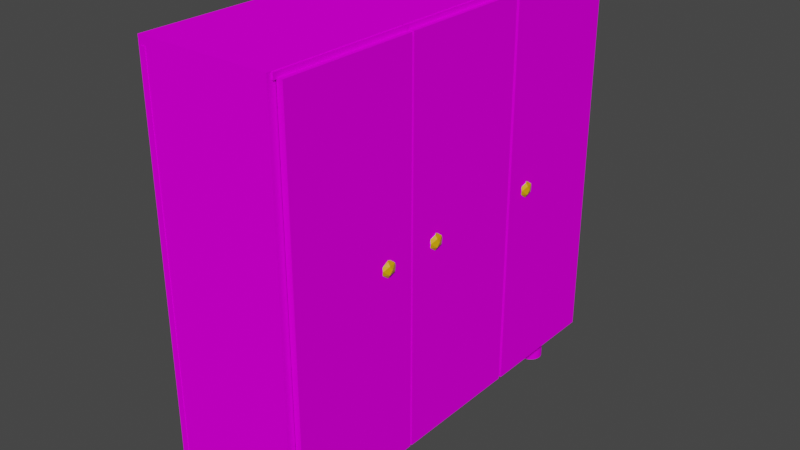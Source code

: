 # Source: locker.blend  (saved by Blender 3.1.7; exported with 4.5.12 LTS)
import bpy
from mathutils import Matrix  # noqa: F401  (used for matrix-valued properties, if any)

bpy.ops.wm.read_factory_settings(use_empty=True)
scene = bpy.context.scene
scene.name = 'Scene'

# ---- collections
col_collection = bpy.data.collections.new('Collection'); scene.collection.children.link(col_collection)

# ---- images (referenced by path relative to the original .blend; pixels are not part of the script)
import os
ASSET_DIR = os.environ.get("B2B_ASSET_DIR", "")  # directory of the original .blend (textures are referenced by path, not embedded)
HERE = os.path.dirname(os.path.abspath(__file__))  # packed textures are extracted next to this script under _unpacked/

def load_image(name, relpath, width, height, colorspace="sRGB"):
    """Load a texture the original file referenced (path relative to the .blend, or extracted next to this script)."""
    p = next((c for c in (os.path.join(HERE, relpath), os.path.join(ASSET_DIR, relpath)) if relpath and os.path.exists(c)), "")
    if p:
        img = bpy.data.images.load(p, check_existing=True)
        img.name = name
    else:  # same state as the original file: an image datablock whose file is absent (Cycles renders it pink)
        img = bpy.data.images.new(name, width, height)
        img.source = "FILE"
        img.filepath = "//" + (relpath or name)
    img.colorspace_settings.name = colorspace
    return img
img_wood1_jpg = load_image('Wood1.jpg', 'Wood1.jpg', 1024, 1024, 'sRGB')
img_wood1_jpg_001 = load_image('Wood1.jpg.001', 'Wood1.jpg', 1024, 1024, 'sRGB')
img_wood1_jpg_002 = load_image('Wood1.jpg.002', 'Wood1.jpg', 1024, 1024, 'sRGB')
img_wood1_jpg_003 = load_image('Wood1.jpg.003', 'Wood1.jpg', 1024, 1024, 'sRGB')

# ---- materials (node trees are filled in below, after node groups)
mat_material = bpy.data.materials.new('Material')
mat_material.alpha_threshold = 0.0
mat_material.use_transparent_shadow = False
mat_material.line_color = (0.0, 0.0, 0.0, 1.0)
mat_material_002 = bpy.data.materials.new('Material.002')
mat_material_002.alpha_threshold = 0.0
mat_material_002.use_transparent_shadow = False
mat_material_002.line_color = (0.0, 0.0, 0.0, 1.0)
mat_material_003 = bpy.data.materials.new('Material.003')
mat_material_003.alpha_threshold = 0.0
mat_material_003.use_transparent_shadow = False
mat_material_003.line_color = (0.0, 0.0, 0.0, 1.0)
mat_material_004 = bpy.data.materials.new('Material.004')
mat_material_004.alpha_threshold = 0.0
mat_material_004.use_transparent_shadow = False
mat_material_004.line_color = (0.0, 0.0, 0.0, 1.0)
mat_material_001 = bpy.data.materials.new('Material.001')
mat_material_001.use_transparent_shadow = False

# ---- material node trees
mat_material.use_nodes = True; mat_material.node_tree.nodes.clear()
_N = mat_material.node_tree.nodes; _L = mat_material.node_tree.links
n0 = _N.new('ShaderNodeOutputMaterial'); n0.name = 'Material Output'; n0.location = (300, 300)
n1 = _N.new('ShaderNodeBsdfPrincipled'); n1.name = 'Principled BSDF'; n1.location = (10, 300)
n1.distribution = 'GGX'
n1.subsurface_method = 'RANDOM_WALK_SKIN'
n1.inputs[2].default_value = 1.0
n1.inputs[3].default_value = 1.45
n1.inputs[13].default_value = 0.0
n1.inputs[27].default_value = (0.0, 0.0, 0.0, 1.0)
n1.inputs[28].default_value = 1.0
n2 = _N.new('ShaderNodeTexImage'); n2.name = 'Image Texture'; n2.location = (-280, 280)
n2.image = img_wood1_jpg
_L.new(n1.outputs[0], n0.inputs[0])
_L.new(n2.outputs[0], n1.inputs[0])
n0.is_active_output = True
mat_material_002.use_nodes = True; mat_material_002.node_tree.nodes.clear()
_N = mat_material_002.node_tree.nodes; _L = mat_material_002.node_tree.links
n0 = _N.new('ShaderNodeOutputMaterial'); n0.name = 'Material Output'; n0.location = (300, 300)
n1 = _N.new('ShaderNodeBsdfPrincipled'); n1.name = 'Principled BSDF'; n1.location = (10, 300)
n1.distribution = 'GGX'
n1.subsurface_method = 'RANDOM_WALK_SKIN'
n1.inputs[2].default_value = 1.0
n1.inputs[3].default_value = 1.45
n1.inputs[13].default_value = 0.0
n1.inputs[27].default_value = (0.0, 0.0, 0.0, 1.0)
n1.inputs[28].default_value = 1.0
n2 = _N.new('ShaderNodeTexImage'); n2.name = 'Image Texture'; n2.location = (-280, 280)
n2.image = img_wood1_jpg_001
_L.new(n1.outputs[0], n0.inputs[0])
_L.new(n2.outputs[0], n1.inputs[0])
n0.is_active_output = True
mat_material_003.use_nodes = True; mat_material_003.node_tree.nodes.clear()
_N = mat_material_003.node_tree.nodes; _L = mat_material_003.node_tree.links
n0 = _N.new('ShaderNodeOutputMaterial'); n0.name = 'Material Output'; n0.location = (300, 300)
n1 = _N.new('ShaderNodeBsdfPrincipled'); n1.name = 'Principled BSDF'; n1.location = (10, 300)
n1.distribution = 'GGX'
n1.subsurface_method = 'RANDOM_WALK_SKIN'
n1.inputs[2].default_value = 1.0
n1.inputs[3].default_value = 1.45
n1.inputs[13].default_value = 0.0
n1.inputs[27].default_value = (0.0, 0.0, 0.0, 1.0)
n1.inputs[28].default_value = 1.0
n2 = _N.new('ShaderNodeTexImage'); n2.name = 'Image Texture'; n2.location = (-280, 280)
n2.image = img_wood1_jpg_002
_L.new(n1.outputs[0], n0.inputs[0])
_L.new(n2.outputs[0], n1.inputs[0])
n0.is_active_output = True
mat_material_004.use_nodes = True; mat_material_004.node_tree.nodes.clear()
_N = mat_material_004.node_tree.nodes; _L = mat_material_004.node_tree.links
n0 = _N.new('ShaderNodeOutputMaterial'); n0.name = 'Material Output'; n0.location = (300, 300)
n1 = _N.new('ShaderNodeBsdfPrincipled'); n1.name = 'Principled BSDF'; n1.location = (10, 300)
n1.distribution = 'GGX'
n1.subsurface_method = 'RANDOM_WALK_SKIN'
n1.inputs[2].default_value = 1.0
n1.inputs[3].default_value = 1.45
n1.inputs[13].default_value = 0.0
n1.inputs[27].default_value = (0.0, 0.0, 0.0, 1.0)
n1.inputs[28].default_value = 1.0
n2 = _N.new('ShaderNodeTexImage'); n2.name = 'Image Texture'; n2.location = (-280, 280)
n2.image = img_wood1_jpg_003
_L.new(n1.outputs[0], n0.inputs[0])
_L.new(n2.outputs[0], n1.inputs[0])
n0.is_active_output = True
mat_material_001.use_nodes = True; mat_material_001.node_tree.nodes.clear()
_N = mat_material_001.node_tree.nodes; _L = mat_material_001.node_tree.links
n0 = _N.new('ShaderNodeBsdfPrincipled'); n0.name = 'Principled BSDF'; n0.location = (10, 300)
n0.distribution = 'GGX'
n0.subsurface_method = 'RANDOM_WALK_SKIN'
n0.inputs[0].default_value = (0.8, 0.4341, 0.0007019, 1.0)
n0.inputs[3].default_value = 1.45
n0.inputs[27].default_value = (0.0, 0.0, 0.0, 1.0)
n0.inputs[28].default_value = 1.0
n1 = _N.new('ShaderNodeOutputMaterial'); n1.name = 'Material Output'; n1.location = (300, 300)
_L.new(n0.outputs[0], n1.inputs[0])
n1.is_active_output = True

# ---- world
world_world = bpy.data.worlds.new('World'); scene.world = world_world
world_world.use_nodes = True; world_world.node_tree.nodes.clear()
_N = world_world.node_tree.nodes; _L = world_world.node_tree.links
n0 = _N.new('ShaderNodeOutputWorld'); n0.name = 'World Output'; n0.location = (300, 300)
n1 = _N.new('ShaderNodeBackground'); n1.name = 'Background'; n1.location = (10, 300)
n1.inputs[0].default_value = (0.05088, 0.05088, 0.05088, 1.0)
_L.new(n1.outputs[0], n0.inputs[0])
n0.is_active_output = True
world_world.color = (0.05088, 0.05088, 0.05088)
world_world.use_sun_shadow = False
world_world.sun_shadow_jitter_overblur = 0.0

# ---- meshes
me_cube_004 = bpy.data.meshes.new('Cube.004')
me_cube_004.from_pydata([(-1.0, -1.0, -1.0), (-1.0, -1.0, 1.0), (-1.0, 1.0, -1.0), (-1.0, 1.0, 1.0), (1.0, -1.0, -1.0), (1.0, -1.0, 1.0), (1.0, 1.0, -1.0), (1.0, 1.0, 1.0), (1.473, 0.953, 75.07), (1.473, 0.953, -15.11), (1.473, -5.106, 75.07), (1.473, -5.106, -15.11), (-1.473, 1.028, 76.17), (-1.473, 1.028, -16.21), (-1.473, -5.23, 76.17), (-1.473, -5.23, -16.21), (-1.473, -1.058, -16.21), (-1.473, -3.144, -16.21), (1.473, -1.145, 75.16), (1.473, -3.169, 75.07), (-1.473, -3.144, 76.17), (-1.473, -1.058, 76.17), (1.473, -3.169, -15.11), (1.473, -1.145, -15.2), (1.473, -5.23, 76.17), (1.473, -5.23, -16.21), (1.473, -3.094, 75.16), (1.473, -3.094, -15.2), (-1.15, -5.106, 75.07), (-1.15, -5.106, -15.11), (-1.15, -3.169, 75.07), (-1.15, -3.169, -15.11), (1.473, -0.9832, 75.07), (1.473, -3.144, 76.17), (1.473, -3.144, -16.21), (1.473, -0.9832, -15.11), (-1.373, -1.145, 75.16), (-1.373, -3.094, 75.16), (-1.373, -3.094, -15.2), (-1.373, -1.145, -15.2), (1.473, 1.028, 76.17), (1.473, 1.028, -16.21), (1.473, -1.058, -16.21), (1.473, -1.058, 76.17), (-1.391, 0.953, 75.07), (-1.391, 0.953, -15.11), (-1.391, -0.9832, -15.11), (-1.391, -0.9832, 75.07), (-1.326, -5.165, 74.73), (-1.326, -5.165, 76.01), (-1.326, 0.9655, 74.73), (-1.326, 0.9655, 76.01), (1.508, -5.165, 74.73), (1.508, -5.165, 76.01), (1.508, 0.9655, 74.73), (1.508, 0.9655, 76.01), (-1.463, -5.185, -15.86), (-1.463, -5.185, -14.44), (-1.463, 0.9825, -15.86), (-1.463, 0.9825, -14.44), (1.494, -5.185, -15.86), (1.494, -5.185, -14.44), (1.494, 0.9825, -15.86), (1.494, 0.9825, -14.44), (-1.0, -1.0, 37.52), (-1.0, -1.0, 39.52), (-1.0, 1.0, 37.52), (-1.0, 1.0, 39.52), (1.0, -1.0, 37.52), (1.0, -1.0, 39.52), (1.0, 1.0, 37.52), (1.0, 1.0, 39.52), (-1.0, -1.0, 56.62), (-1.0, -1.0, 58.62), (-1.0, 1.0, 56.62), (-1.0, 1.0, 58.62), (1.0, -1.0, 56.62), (1.0, -1.0, 58.62), (1.0, 1.0, 56.62), (1.0, 1.0, 58.62), (-1.0, -1.0, 18.1), (-1.0, -1.0, 20.1), (-1.0, 1.0, 18.1), (-1.0, 1.0, 20.1), (1.0, -1.0, 18.1), (1.0, -1.0, 20.1), (1.0, 1.0, 18.1), (1.0, 1.0, 20.1), (0.8876, -4.524, -24.21), (0.8876, -4.524, -15.4), (0.9415, -4.528, -24.21), (0.9415, -4.528, -15.4), (0.9934, -4.538, -24.21), (0.9934, -4.538, -15.4), (1.041, -4.555, -24.21), (1.041, -4.555, -15.4), (1.083, -4.579, -24.21), (1.083, -4.579, -15.4), (1.117, -4.607, -24.21), (1.117, -4.607, -15.4), (1.143, -4.639, -24.21), (1.143, -4.639, -15.4), (1.159, -4.674, -24.21), (1.159, -4.674, -15.4), (1.164, -4.71, -24.21), (1.164, -4.71, -15.4), (1.159, -4.746, -24.21), (1.159, -4.746, -15.4), (1.143, -4.781, -24.21), (1.143, -4.781, -15.4), (1.117, -4.813, -24.21), (1.117, -4.813, -15.4), (1.083, -4.842, -24.21), (1.083, -4.842, -15.4), (1.041, -4.865, -24.21), (1.041, -4.865, -15.4), (0.9934, -4.882, -24.21), (0.9934, -4.882, -15.4), (0.9415, -4.893, -24.21), (0.9415, -4.893, -15.4), (0.8876, -4.896, -24.21), (0.8876, -4.896, -15.4), (0.8337, -4.893, -24.21), (0.8337, -4.893, -15.4), (0.7818, -4.882, -24.21), (0.7818, -4.882, -15.4), (0.734, -4.865, -24.21), (0.734, -4.865, -15.4), (0.6921, -4.842, -24.21), (0.6921, -4.842, -15.4), (0.6578, -4.813, -24.21), (0.6578, -4.813, -15.4), (0.6322, -4.781, -24.21), (0.6322, -4.781, -15.4), (0.6165, -4.746, -24.21), (0.6165, -4.746, -15.4), (0.6112, -4.71, -24.21), (0.6112, -4.71, -15.4), (0.6165, -4.674, -24.21), (0.6165, -4.674, -15.4), (0.6322, -4.639, -24.21), (0.6322, -4.639, -15.4), (0.6578, -4.607, -24.21), (0.6578, -4.607, -15.4), (0.6921, -4.579, -24.21), (0.6921, -4.579, -15.4), (0.734, -4.555, -24.21), (0.734, -4.555, -15.4), (0.7818, -4.538, -24.21), (0.7818, -4.538, -15.4), (0.8337, -4.528, -24.21), (0.8337, -4.528, -15.4), (0.8876, 0.7401, -24.21), (0.8876, 0.7401, -15.4), (0.9415, 0.7365, -24.21), (0.9415, 0.7365, -15.4), (0.9934, 0.7259, -24.21), (0.9934, 0.7259, -15.4), (1.041, 0.7087, -24.21), (1.041, 0.7087, -15.4), (1.083, 0.6856, -24.21), (1.083, 0.6856, -15.4), (1.117, 0.6574, -24.21), (1.117, 0.6574, -15.4), (1.143, 0.6253, -24.21), (1.143, 0.6253, -15.4), (1.159, 0.5904, -24.21), (1.159, 0.5904, -15.4), (1.164, 0.5541, -24.21), (1.164, 0.5541, -15.4), (1.159, 0.5178, -24.21), (1.159, 0.5178, -15.4), (1.143, 0.4829, -24.21), (1.143, 0.4829, -15.4), (1.117, 0.4508, -24.21), (1.117, 0.4508, -15.4), (1.083, 0.4226, -24.21), (1.083, 0.4226, -15.4), (1.041, 0.3995, -24.21), (1.041, 0.3995, -15.4), (0.9934, 0.3823, -24.21), (0.9934, 0.3823, -15.4), (0.9415, 0.3717, -24.21), (0.9415, 0.3717, -15.4), (0.8876, 0.3681, -24.21), (0.8876, 0.3681, -15.4), (0.8337, 0.3717, -24.21), (0.8337, 0.3717, -15.4), (0.7818, 0.3823, -24.21), (0.7818, 0.3823, -15.4), (0.734, 0.3995, -24.21), (0.734, 0.3995, -15.4), (0.6921, 0.4226, -24.21), (0.6921, 0.4226, -15.4), (0.6578, 0.4508, -24.21), (0.6578, 0.4508, -15.4), (0.6322, 0.4829, -24.21), (0.6322, 0.4829, -15.4), (0.6165, 0.5178, -24.21), (0.6165, 0.5178, -15.4), (0.6112, 0.5541, -24.21), (0.6112, 0.5541, -15.4), (0.6165, 0.5904, -24.21), (0.6165, 0.5904, -15.4), (0.6322, 0.6253, -24.21), (0.6322, 0.6253, -15.4), (0.6578, 0.6574, -24.21), (0.6578, 0.6574, -15.4), (0.6921, 0.6856, -24.21), (0.6921, 0.6856, -15.4), (0.734, 0.7087, -24.21), (0.734, 0.7087, -15.4), (0.7818, 0.7259, -24.21), (0.7818, 0.7259, -15.4), (0.8337, 0.7365, -24.21), (0.8337, 0.7365, -15.4), (-0.7787, 0.7401, -24.21), (-0.7787, 0.7401, -15.4), (-0.7248, 0.7365, -24.21), (-0.7248, 0.7365, -15.4), (-0.6729, 0.7259, -24.21), (-0.6729, 0.7259, -15.4), (-0.6252, 0.7087, -24.21), (-0.6252, 0.7087, -15.4), (-0.5833, 0.6856, -24.21), (-0.5833, 0.6856, -15.4), (-0.5489, 0.6574, -24.21), (-0.5489, 0.6574, -15.4), (-0.5234, 0.6253, -24.21), (-0.5234, 0.6253, -15.4), (-0.5076, 0.5904, -24.21), (-0.5076, 0.5904, -15.4), (-0.5023, 0.5541, -24.21), (-0.5023, 0.5541, -15.4), (-0.5076, 0.5178, -24.21), (-0.5076, 0.5178, -15.4), (-0.5234, 0.4829, -24.21), (-0.5234, 0.4829, -15.4), (-0.5489, 0.4508, -24.21), (-0.5489, 0.4508, -15.4), (-0.5833, 0.4226, -24.21), (-0.5833, 0.4226, -15.4), (-0.6252, 0.3995, -24.21), (-0.6252, 0.3995, -15.4), (-0.6729, 0.3823, -24.21), (-0.6729, 0.3823, -15.4), (-0.7248, 0.3717, -24.21), (-0.7248, 0.3717, -15.4), (-0.7787, 0.3681, -24.21), (-0.7787, 0.3681, -15.4), (-0.8326, 0.3717, -24.21), (-0.8326, 0.3717, -15.4), (-0.8845, 0.3823, -24.21), (-0.8845, 0.3823, -15.4), (-0.9323, 0.3995, -24.21), (-0.9323, 0.3995, -15.4), (-0.9742, 0.4226, -24.21), (-0.9742, 0.4226, -15.4), (-1.009, 0.4508, -24.21), (-1.009, 0.4508, -15.4), (-1.034, 0.4829, -24.21), (-1.034, 0.4829, -15.4), (-1.05, 0.5178, -24.21), (-1.05, 0.5178, -15.4), (-1.055, 0.5541, -24.21), (-1.055, 0.5541, -15.4), (-1.05, 0.5904, -24.21), (-1.05, 0.5904, -15.4), (-1.034, 0.6253, -24.21), (-1.034, 0.6253, -15.4), (-1.009, 0.6574, -24.21), (-1.009, 0.6574, -15.4), (-0.9742, 0.6856, -24.21), (-0.9742, 0.6856, -15.4), (-0.9323, 0.7087, -24.21), (-0.9323, 0.7087, -15.4), (-0.8845, 0.7259, -24.21), (-0.8845, 0.7259, -15.4), (-0.8326, 0.7365, -24.21), (-0.8326, 0.7365, -15.4), (-0.7787, -4.524, -24.21), (-0.7787, -4.524, -15.4), (-0.7248, -4.528, -24.21), (-0.7248, -4.528, -15.4), (-0.6729, -4.538, -24.21), (-0.6729, -4.538, -15.4), (-0.6252, -4.555, -24.21), (-0.6252, -4.555, -15.4), (-0.5833, -4.579, -24.21), (-0.5833, -4.579, -15.4), (-0.5489, -4.607, -24.21), (-0.5489, -4.607, -15.4), (-0.5234, -4.639, -24.21), (-0.5234, -4.639, -15.4), (-0.5076, -4.674, -24.21), (-0.5076, -4.674, -15.4), (-0.5023, -4.71, -24.21), (-0.5023, -4.71, -15.4), (-0.5076, -4.746, -24.21), (-0.5076, -4.746, -15.4), (-0.5234, -4.781, -24.21), (-0.5234, -4.781, -15.4), (-0.5489, -4.813, -24.21), (-0.5489, -4.813, -15.4), (-0.5833, -4.842, -24.21), (-0.5833, -4.842, -15.4), (-0.6252, -4.865, -24.21), (-0.6252, -4.865, -15.4), (-0.6729, -4.882, -24.21), (-0.6729, -4.882, -15.4), (-0.7248, -4.893, -24.21), (-0.7248, -4.893, -15.4), (-0.7787, -4.896, -24.21), (-0.7787, -4.896, -15.4), (-0.8326, -4.893, -24.21), (-0.8326, -4.893, -15.4), (-0.8845, -4.882, -24.21), (-0.8845, -4.882, -15.4), (-0.9323, -4.865, -24.21), (-0.9323, -4.865, -15.4), (-0.9742, -4.842, -24.21), (-0.9742, -4.842, -15.4), (-1.009, -4.813, -24.21), (-1.009, -4.813, -15.4), (-1.034, -4.781, -24.21), (-1.034, -4.781, -15.4), (-1.05, -4.746, -24.21), (-1.05, -4.746, -15.4), (-1.055, -4.71, -24.21), (-1.055, -4.71, -15.4), (-1.05, -4.674, -24.21), (-1.05, -4.674, -15.4), (-1.034, -4.639, -24.21), (-1.034, -4.639, -15.4), (-1.009, -4.607, -24.21), (-1.009, -4.607, -15.4), (-0.9742, -4.579, -24.21), (-0.9742, -4.579, -15.4), (-0.9323, -4.555, -24.21), (-0.9323, -4.555, -15.4), (-0.8845, -4.538, -24.21), (-0.8845, -4.538, -15.4), (-0.8326, -4.528, -24.21), (-0.8326, -4.528, -15.4), (-1.417, -5.237, -14.27), (-1.417, -5.237, 74.23), (-1.417, 1.038, -14.27), (-1.417, 1.038, 74.23), (-1.313, -5.237, -14.27), (-1.313, -5.237, 74.23), (-1.313, 1.038, -14.27), (-1.313, 1.038, 74.23)], [(30, 28), (29, 31), (36, 37), (38, 39)], [(0, 1, 3, 2), (2, 3, 7, 6), (6, 7, 5, 4), (4, 5, 1, 0), (2, 6, 4, 0), (7, 3, 1, 5), (33, 20, 14, 24), (25, 24, 14, 15), (16, 21, 12, 13), (17, 34, 25, 15), (13, 12, 40, 41), (32, 35, 46, 47), (23, 18, 36, 39), (13, 41, 42, 16), (16, 42, 34, 17), (15, 14, 20, 17), (17, 20, 21, 16), (40, 12, 21, 43), (43, 21, 20, 33), (11, 10, 24, 25), (10, 19, 33, 24), (22, 11, 25, 34), (10, 11, 29, 28), (55, 51, 49, 53), (26, 18, 43, 33), (23, 27, 34, 42), (18, 23, 42, 43), (52, 53, 49, 48), (54, 55, 53, 52), (50, 51, 55, 54), (50, 54, 52, 48), (48, 49, 51, 50), (8, 9, 41, 40), (9, 35, 42, 41), (32, 8, 40, 43), (35, 32, 43, 42), (45, 44, 47, 46), (35, 9, 45, 46), (8, 32, 47, 44), (9, 8, 44, 45), (56, 57, 59, 58), (58, 59, 63, 62), (62, 63, 61, 60), (60, 61, 57, 56), (58, 62, 60, 56), (63, 59, 57, 61), (64, 65, 67, 66), (66, 67, 71, 70), (70, 71, 69, 68), (68, 69, 65, 64), (66, 70, 68, 64), (71, 67, 65, 69), (72, 73, 75, 74), (74, 75, 79, 78), (78, 79, 77, 76), (76, 77, 73, 72), (74, 78, 76, 72), (79, 75, 73, 77), (80, 81, 83, 82), (82, 83, 87, 86), (86, 87, 85, 84), (84, 85, 81, 80), (82, 86, 84, 80), (87, 83, 81, 85), (88, 89, 91, 90), (90, 91, 93, 92), (92, 93, 95, 94), (94, 95, 97, 96), (96, 97, 99, 98), (98, 99, 101, 100), (100, 101, 103, 102), (102, 103, 105, 104), (104, 105, 107, 106), (106, 107, 109, 108), (108, 109, 111, 110), (110, 111, 113, 112), (112, 113, 115, 114), (114, 115, 117, 116), (116, 117, 119, 118), (118, 119, 121, 120), (120, 121, 123, 122), (122, 123, 125, 124), (124, 125, 127, 126), (126, 127, 129, 128), (128, 129, 131, 130), (130, 131, 133, 132), (132, 133, 135, 134), (134, 135, 137, 136), (136, 137, 139, 138), (138, 139, 141, 140), (140, 141, 143, 142), (142, 143, 145, 144), (144, 145, 147, 146), (146, 147, 149, 148), (91, 89, 151, 149, 147, 145, 143, 141, 139, 137, 135, 133, 131, 129, 127, 125, 123, 121, 119, 117, 115, 113, 111, 109, 107, 105, 103, 101, 99, 97, 95, 93), (148, 149, 151, 150), (150, 151, 89, 88), (88, 90, 92, 94, 96, 98, 100, 102, 104, 106, 108, 110, 112, 114, 116, 118, 120, 122, 124, 126, 128, 130, 132, 134, 136, 138, 140, 142, 144, 146, 148, 150), (152, 153, 155, 154), (154, 155, 157, 156), (156, 157, 159, 158), (158, 159, 161, 160), (160, 161, 163, 162), (162, 163, 165, 164), (164, 165, 167, 166), (166, 167, 169, 168), (168, 169, 171, 170), (170, 171, 173, 172), (172, 173, 175, 174), (174, 175, 177, 176), (176, 177, 179, 178), (178, 179, 181, 180), (180, 181, 183, 182), (182, 183, 185, 184), (184, 185, 187, 186), (186, 187, 189, 188), (188, 189, 191, 190), (190, 191, 193, 192), (192, 193, 195, 194), (194, 195, 197, 196), (196, 197, 199, 198), (198, 199, 201, 200), (200, 201, 203, 202), (202, 203, 205, 204), (204, 205, 207, 206), (206, 207, 209, 208), (208, 209, 211, 210), (210, 211, 213, 212), (155, 153, 215, 213, 211, 209, 207, 205, 203, 201, 199, 197, 195, 193, 191, 189, 187, 185, 183, 181, 179, 177, 175, 173, 171, 169, 167, 165, 163, 161, 159, 157), (212, 213, 215, 214), (214, 215, 153, 152), (152, 154, 156, 158, 160, 162, 164, 166, 168, 170, 172, 174, 176, 178, 180, 182, 184, 186, 188, 190, 192, 194, 196, 198, 200, 202, 204, 206, 208, 210, 212, 214), (216, 217, 219, 218), (218, 219, 221, 220), (220, 221, 223, 222), (222, 223, 225, 224), (224, 225, 227, 226), (226, 227, 229, 228), (228, 229, 231, 230), (230, 231, 233, 232), (232, 233, 235, 234), (234, 235, 237, 236), (236, 237, 239, 238), (238, 239, 241, 240), (240, 241, 243, 242), (242, 243, 245, 244), (244, 245, 247, 246), (246, 247, 249, 248), (248, 249, 251, 250), (250, 251, 253, 252), (252, 253, 255, 254), (254, 255, 257, 256), (256, 257, 259, 258), (258, 259, 261, 260), (260, 261, 263, 262), (262, 263, 265, 264), (264, 265, 267, 266), (266, 267, 269, 268), (268, 269, 271, 270), (270, 271, 273, 272), (272, 273, 275, 274), (274, 275, 277, 276), (219, 217, 279, 277, 275, 273, 271, 269, 267, 265, 263, 261, 259, 257, 255, 253, 251, 249, 247, 245, 243, 241, 239, 237, 235, 233, 231, 229, 227, 225, 223, 221), (276, 277, 279, 278), (278, 279, 217, 216), (216, 218, 220, 222, 224, 226, 228, 230, 232, 234, 236, 238, 240, 242, 244, 246, 248, 250, 252, 254, 256, 258, 260, 262, 264, 266, 268, 270, 272, 274, 276, 278), (280, 281, 283, 282), (282, 283, 285, 284), (284, 285, 287, 286), (286, 287, 289, 288), (288, 289, 291, 290), (290, 291, 293, 292), (292, 293, 295, 294), (294, 295, 297, 296), (296, 297, 299, 298), (298, 299, 301, 300), (300, 301, 303, 302), (302, 303, 305, 304), (304, 305, 307, 306), (306, 307, 309, 308), (308, 309, 311, 310), (310, 311, 313, 312), (312, 313, 315, 314), (314, 315, 317, 316), (316, 317, 319, 318), (318, 319, 321, 320), (320, 321, 323, 322), (322, 323, 325, 324), (324, 325, 327, 326), (326, 327, 329, 328), (328, 329, 331, 330), (330, 331, 333, 332), (332, 333, 335, 334), (334, 335, 337, 336), (336, 337, 339, 338), (338, 339, 341, 340), (283, 281, 343, 341, 339, 337, 335, 333, 331, 329, 327, 325, 323, 321, 319, 317, 315, 313, 311, 309, 307, 305, 303, 301, 299, 297, 295, 293, 291, 289, 287, 285), (340, 341, 343, 342), (342, 343, 281, 280), (280, 282, 284, 286, 288, 290, 292, 294, 296, 298, 300, 302, 304, 306, 308, 310, 312, 314, 316, 318, 320, 322, 324, 326, 328, 330, 332, 334, 336, 338, 340, 342), (344, 345, 347, 346), (346, 347, 351, 350), (350, 351, 349, 348), (348, 349, 345, 344), (346, 350, 348, 344), (351, 347, 345, 349)])
me_cube_004.polygons.foreach_set('material_index', [0, 0, 0, 0, 0, 0, 0, 0, 0, 0, 0, 0, 0, 0, 0, 0, 0, 0, 0, 0, 0, 0, 0, 0, 0, 0, 0, 0, 0, 0, 0, 0, 0, 0, 0, 0, 0, 0, 0, 0, 0, 0, 0, 0, 0, 0, 0, 0, 0, 0, 0, 0, 0, 0, 0, 0, 0, 0, 0, 0, 0, 0, 0, 0, 0, 0, 0, 0, 0, 0, 0, 0, 0, 0, 0, 0, 0, 0, 0, 0, 0, 0, 0, 0, 0, 0, 0, 0, 0, 0, 0, 0, 0, 0, 0, 0, 0, 0, 1, 1, 1, 1, 1, 1, 1, 1, 1, 1, 1, 1, 1, 1, 1, 1, 1, 1, 1, 1, 1, 1, 1, 1, 1, 1, 1, 1, 1, 1, 1, 1, 1, 1, 2, 2, 2, 2, 2, 2, 2, 2, 2, 2, 2, 2, 2, 2, 2, 2, 2, 2, 2, 2, 2, 2, 2, 2, 2, 2, 2, 2, 2, 2, 2, 2, 2, 2, 3, 3, 3, 3, 3, 3, 3, 3, 3, 3, 3, 3, 3, 3, 3, 3, 3, 3, 3, 3, 3, 3, 3, 3, 3, 3, 3, 3, 3, 3, 3, 3, 3, 3, 0, 0, 0, 0, 0, 0])
_uv = me_cube_004.uv_layers.new(name='UVMap')
_uv.uv.foreach_set('vector', [0.375, 0.0, 0.625, 0.0, 0.625, 0.25, 0.375, 0.25, 0.375, 0.25, 0.625, 0.25, 0.625, 0.5, 0.375, 0.5, 0.375, 0.5, 0.625, 0.5, 0.625, 0.75, 0.375, 0.75, 0.375, 0.75, 0.625, 0.75, 0.625, 1.0, 0.375, 1.0, 0.125, 0.5, 0.375, 0.5, 0.375, 0.75, 0.125, 0.75, 0.625, 0.5, 0.875, 0.5, 0.875, 0.75, 0.625, 0.75, 0.04931, 0.6502, 0.9507, 0.6502, 0.9507, 0.9507, 0.04931, 0.9507, 0.0524, 0.9632, 0.0524, 0.06803, 0.9476, 0.06803, 0.9476, 0.9632, -0.006346, 0.6662, 0.9907, 0.6662, 0.9907, 0.9985, -0.006346, 0.9985, 0.05915, 0.6548, 0.9877, 0.6548, 0.9877, 0.9643, 0.05915, 0.9643, 0.07, 0.9544, 0.06125, 0.08562, 0.93, 0.07688, 0.9387, 0.9456, 0.622, 0.5803, 0.378, 0.5803, 0.378, 0.5803, 0.622, 0.5803, 0.05187, 0.7242, 0.0503, 0.2366, 0.9334, 0.2515, 0.9251, 0.739, 0.05915, 0.03571, 0.9877, 0.03571, 0.9877, 0.3452, 0.05915, 0.3452, 0.05915, 0.3452, 0.9877, 0.3452, 0.9877, 0.6548, 0.05915, 0.6548, -0.006346, 0.1688, 0.9907, 0.1688, 0.9907, 0.5012, -0.006346, 0.5012, -0.006346, 0.5012, 0.9907, 0.5012, 0.9907, 0.8335, -0.006346, 0.8335, 0.04931, 0.04931, 0.9507, 0.04931, 0.9507, 0.3498, 0.04931, 0.3498, 0.04931, 0.3498, 0.9507, 0.3498, 0.9507, 0.6502, 0.04931, 0.6502, 0.3789, 0.7461, 0.6211, 0.7461, 0.625, 0.75, 0.375, 0.75, 0.6211, 0.7461, 0.6211, 0.6706, 0.625, 0.6667, 0.625, 0.75, 0.3789, 0.6706, 0.3789, 0.7461, 0.375, 0.75, 0.375, 0.6667, 0.9415, 0.7697, 0.9392, 0.2586, 0.08801, 0.2452, 0.07992, 0.756, 0.375, 0.0, 0.625, 0.0, 0.625, 0.25, 0.375, 0.25, 0.6223, 0.6639, 0.6223, 0.5861, 0.625, 0.5833, 0.625, 0.6667, 0.3777, 0.5861, 0.3777, 0.6639, 0.375, 0.6667, 0.375, 0.5833, 0.6223, 0.5861, 0.3777, 0.5861, 0.375, 0.5833, 0.625, 0.5833, 0.375, 0.25, 0.625, 0.25, 0.625, 0.5, 0.375, 0.5, 0.375, 0.5, 0.625, 0.5, 0.625, 0.75, 0.375, 0.75, 0.375, 0.75, 0.625, 0.75, 0.625, 1.0, 0.375, 1.0, 0.125, 0.5, 0.375, 0.5, 0.375, 0.75, 0.125, 0.75, 0.625, 0.5, 0.875, 0.5, 0.875, 0.75, 0.625, 0.75, 0.622, 0.503, 0.378, 0.503, 0.375, 0.5, 0.625, 0.5, 0.378, 0.503, 0.378, 0.5803, 0.375, 0.5833, 0.375, 0.5, 0.622, 0.5803, 0.622, 0.503, 0.625, 0.5, 0.625, 0.5833, 0.378, 0.5803, 0.622, 0.5803, 0.625, 0.5833, 0.375, 0.5833, 0.04525, 0.3501, 0.9744, 0.3501, 0.9744, 0.6446, 0.04525, 0.6446, 0.378, 0.5803, 0.378, 0.503, 0.378, 0.503, 0.378, 0.5803, 0.622, 0.503, 0.622, 0.5803, 0.622, 0.5803, 0.622, 0.503, 0.04493, 0.8332, 0.04493, 0.158, 0.9846, 0.158, 0.9846, 0.8332, 0.375, 0.0, 0.625, 0.0, 0.625, 0.25, 0.375, 0.25, 0.375, 0.25, 0.625, 0.25, 0.625, 0.5, 0.375, 0.5, 0.375, 0.5, 0.625, 0.5, 0.625, 0.75, 0.375, 0.75, 0.375, 0.75, 0.625, 0.75, 0.625, 1.0, 0.375, 1.0, 0.125, 0.5, 0.375, 0.5, 0.375, 0.75, 0.125, 0.75, 0.08849, 0.057, 0.9489, 0.057, 0.9489, 0.9174, 0.08849, 0.9174, 0.375, 0.0, 0.625, 0.0, 0.625, 0.25, 0.375, 0.25, 0.375, 0.25, 0.625, 0.25, 0.625, 0.5, 0.375, 0.5, 0.375, 0.5, 0.625, 0.5, 0.625, 0.75, 0.375, 0.75, 0.375, 0.75, 0.625, 0.75, 0.625, 1.0, 0.375, 1.0, 0.125, 0.5, 0.375, 0.5, 0.375, 0.75, 0.125, 0.75, 0.625, 0.5, 0.875, 0.5, 0.875, 0.75, 0.625, 0.75, 0.375, 0.0, 0.625, 0.0, 0.625, 0.25, 0.375, 0.25, 0.375, 0.25, 0.625, 0.25, 0.625, 0.5, 0.375, 0.5, 0.375, 0.5, 0.625, 0.5, 0.625, 0.75, 0.375, 0.75, 0.375, 0.75, 0.625, 0.75, 0.625, 1.0, 0.375, 1.0, 0.125, 0.5, 0.375, 0.5, 0.375, 0.75, 0.125, 0.75, 0.625, 0.5, 0.875, 0.5, 0.875, 0.75, 0.625, 0.75, 0.375, 0.0, 0.625, 0.0, 0.625, 0.25, 0.375, 0.25, 0.375, 0.25, 0.625, 0.25, 0.625, 0.5, 0.375, 0.5, 0.375, 0.5, 0.625, 0.5, 0.625, 0.75, 0.375, 0.75, 0.375, 0.75, 0.625, 0.75, 0.625, 1.0, 0.375, 1.0, 0.125, 0.5, 0.375, 0.5, 0.375, 0.75, 0.125, 0.75, 0.625, 0.5, 0.875, 0.5, 0.875, 0.75, 0.625, 0.75, 1.0, 0.5, 1.0, 1.0, 0.9688, 1.0, 0.9688, 0.5, 0.9688, 0.5, 0.9688, 1.0, 0.9375, 1.0, 0.9375, 0.5, 0.9375, 0.5, 0.9375, 1.0, 0.9062, 1.0, 0.9062, 0.5, 0.9062, 0.5, 0.9062, 1.0, 0.875, 1.0, 0.875, 0.5, 0.875, 0.5, 0.875, 1.0, 0.8438, 1.0, 0.8438, 0.5, 0.8438, 0.5, 0.8438, 1.0, 0.8125, 1.0, 0.8125, 0.5, 0.8125, 0.5, 0.8125, 1.0, 0.7812, 1.0, 0.7812, 0.5, 0.7812, 0.5, 0.7812, 1.0, 0.75, 1.0, 0.75, 0.5, 0.75, 0.5, 0.75, 1.0, 0.7188, 1.0, 0.7188, 0.5, 0.7188, 0.5, 0.7188, 1.0, 0.6875, 1.0, 0.6875, 0.5, 0.6875, 0.5, 0.6875, 1.0, 0.6562, 1.0, 0.6562, 0.5, 0.6562, 0.5, 0.6562, 1.0, 0.625, 1.0, 0.625, 0.5, 0.625, 0.5, 0.625, 1.0, 0.5938, 1.0, 0.5938, 0.5, 0.5938, 0.5, 0.5938, 1.0, 0.5625, 1.0, 0.5625, 0.5, 0.5625, 0.5, 0.5625, 1.0, 0.5312, 1.0, 0.5312, 0.5, 0.5312, 0.5, 0.5312, 1.0, 0.5, 1.0, 0.5, 0.5, 0.5, 0.5, 0.5, 1.0, 0.4688, 1.0, 0.4688, 0.5, 0.4688, 0.5, 0.4688, 1.0, 0.4375, 1.0, 0.4375, 0.5, 0.4375, 0.5, 0.4375, 1.0, 0.4062, 1.0, 0.4062, 0.5, 0.4062, 0.5, 0.4062, 1.0, 0.375, 1.0, 0.375, 0.5, 0.375, 0.5, 0.375, 1.0, 0.3438, 1.0, 0.3438, 0.5, 0.3438, 0.5, 0.3438, 1.0, 0.3125, 1.0, 0.3125, 0.5, 0.3125, 0.5, 0.3125, 1.0, 0.2812, 1.0, 0.2812, 0.5, 0.2812, 0.5, 0.2812, 1.0, 0.25, 1.0, 0.25, 0.5, 0.25, 0.5, 0.25, 1.0, 0.2188, 1.0, 0.2188, 0.5, 0.2188, 0.5, 0.2188, 1.0, 0.1875, 1.0, 0.1875, 0.5, 0.1875, 0.5, 0.1875, 1.0, 0.1562, 1.0, 0.1562, 0.5, 0.1562, 0.5, 0.1562, 1.0, 0.125, 1.0, 0.125, 0.5, 0.125, 0.5, 0.125, 1.0, 0.09375, 1.0, 0.09375, 0.5, 0.09375, 0.5, 0.09375, 1.0, 0.0625, 1.0, 0.0625, 0.5, 0.2968, 0.4854, 0.25, 0.49, 0.2032, 0.4854, 0.1582, 0.4717, 0.1167, 0.4496, 0.08029, 0.4197, 0.05045, 0.3833, 0.02827, 0.3418, 0.01461, 0.2968, 0.01, 0.25, 0.01461, 0.2032, 0.02827, 0.1582, 0.05045, 0.1167, 0.08029, 0.08029, 0.1167, 0.05045, 0.1582, 0.02827, 0.2032, 0.01461, 0.25, 0.01, 0.2968, 0.01461, 0.3418, 0.02827, 0.3833, 0.05045, 0.4197, 0.08029, 0.4496, 0.1167, 0.4717, 0.1582, 0.4854, 0.2032, 0.49, 0.25, 0.4854, 0.2968, 0.4717, 0.3418, 0.4496, 0.3833, 0.4197, 0.4197, 0.3833, 0.4496, 0.3418, 0.4717, 0.0625, 0.5, 0.0625, 1.0, 0.03125, 1.0, 0.03125, 0.5, 0.03125, 0.5, 0.03125, 1.0, 0.0, 1.0, 0.0, 0.5, 0.75, 0.49, 0.7968, 0.4854, 0.8418, 0.4717, 0.8833, 0.4496, 0.9197, 0.4197, 0.9496, 0.3833, 0.9717, 0.3418, 0.9854, 0.2968, 0.99, 0.25, 0.9854, 0.2032, 0.9717, 0.1582, 0.9496, 0.1167, 0.9197, 0.08029, 0.8833, 0.05045, 0.8418, 0.02827, 0.7968, 0.01461, 0.75, 0.01, 0.7032, 0.01461, 0.6582, 0.02827, 0.6167, 0.05045, 0.5803, 0.08029, 0.5504, 0.1167, 0.5283, 0.1582, 0.5146, 0.2032, 0.51, 0.25, 0.5146, 0.2968, 0.5283, 0.3418, 0.5504, 0.3833, 0.5803, 0.4197, 0.6167, 0.4496, 0.6582, 0.4717, 0.7032, 0.4854, 1.0, 0.5, 1.0, 1.0, 0.9688, 1.0, 0.9688, 0.5, 0.9688, 0.5, 0.9688, 1.0, 0.9375, 1.0, 0.9375, 0.5, 0.9375, 0.5, 0.9375, 1.0, 0.9062, 1.0, 0.9062, 0.5, 0.9062, 0.5, 0.9062, 1.0, 0.875, 1.0, 0.875, 0.5, 0.875, 0.5, 0.875, 1.0, 0.8438, 1.0, 0.8438, 0.5, 0.8438, 0.5, 0.8438, 1.0, 0.8125, 1.0, 0.8125, 0.5, 0.8125, 0.5, 0.8125, 1.0, 0.7812, 1.0, 0.7812, 0.5, 0.7812, 0.5, 0.7812, 1.0, 0.75, 1.0, 0.75, 0.5, 0.75, 0.5, 0.75, 1.0, 0.7188, 1.0, 0.7188, 0.5, 0.7188, 0.5, 0.7188, 1.0, 0.6875, 1.0, 0.6875, 0.5, 0.6875, 0.5, 0.6875, 1.0, 0.6562, 1.0, 0.6562, 0.5, 0.6562, 0.5, 0.6562, 1.0, 0.625, 1.0, 0.625, 0.5, 0.625, 0.5, 0.625, 1.0, 0.5938, 1.0, 0.5938, 0.5, 0.5938, 0.5, 0.5938, 1.0, 0.5625, 1.0, 0.5625, 0.5, 0.5625, 0.5, 0.5625, 1.0, 0.5312, 1.0, 0.5312, 0.5, 0.5312, 0.5, 0.5312, 1.0, 0.5, 1.0, 0.5, 0.5, 0.5, 0.5, 0.5, 1.0, 0.4688, 1.0, 0.4688, 0.5, 0.4688, 0.5, 0.4688, 1.0, 0.4375, 1.0, 0.4375, 0.5, 0.4375, 0.5, 0.4375, 1.0, 0.4062, 1.0, 0.4062, 0.5, 0.4062, 0.5, 0.4062, 1.0, 0.375, 1.0, 0.375, 0.5, 0.375, 0.5, 0.375, 1.0, 0.3438, 1.0, 0.3438, 0.5, 0.3438, 0.5, 0.3438, 1.0, 0.3125, 1.0, 0.3125, 0.5, 0.3125, 0.5, 0.3125, 1.0, 0.2812, 1.0, 0.2812, 0.5, 0.2812, 0.5, 0.2812, 1.0, 0.25, 1.0, 0.25, 0.5, 0.25, 0.5, 0.25, 1.0, 0.2188, 1.0, 0.2188, 0.5, 0.2188, 0.5, 0.2188, 1.0, 0.1875, 1.0, 0.1875, 0.5, 0.1875, 0.5, 0.1875, 1.0, 0.1562, 1.0, 0.1562, 0.5, 0.1562, 0.5, 0.1562, 1.0, 0.125, 1.0, 0.125, 0.5, 0.125, 0.5, 0.125, 1.0, 0.09375, 1.0, 0.09375, 0.5, 0.09375, 0.5, 0.09375, 1.0, 0.0625, 1.0, 0.0625, 0.5, 0.2968, 0.4854, 0.25, 0.49, 0.2032, 0.4854, 0.1582, 0.4717, 0.1167, 0.4496, 0.08029, 0.4197, 0.05045, 0.3833, 0.02827, 0.3418, 0.01461, 0.2968, 0.01, 0.25, 0.01461, 0.2032, 0.02827, 0.1582, 0.05045, 0.1167, 0.08029, 0.08029, 0.1167, 0.05045, 0.1582, 0.02827, 0.2032, 0.01461, 0.25, 0.01, 0.2968, 0.01461, 0.3418, 0.02827, 0.3833, 0.05045, 0.4197, 0.08029, 0.4496, 0.1167, 0.4717, 0.1582, 0.4854, 0.2032, 0.49, 0.25, 0.4854, 0.2968, 0.4717, 0.3418, 0.4496, 0.3833, 0.4197, 0.4197, 0.3833, 0.4496, 0.3418, 0.4717, 0.0625, 0.5, 0.0625, 1.0, 0.03125, 1.0, 0.03125, 0.5, 0.03125, 0.5, 0.03125, 1.0, 0.0, 1.0, 0.0, 0.5, 0.75, 0.49, 0.7968, 0.4854, 0.8418, 0.4717, 0.8833, 0.4496, 0.9197, 0.4197, 0.9496, 0.3833, 0.9717, 0.3418, 0.9854, 0.2968, 0.99, 0.25, 0.9854, 0.2032, 0.9717, 0.1582, 0.9496, 0.1167, 0.9197, 0.08029, 0.8833, 0.05045, 0.8418, 0.02827, 0.7968, 0.01461, 0.75, 0.01, 0.7032, 0.01461, 0.6582, 0.02827, 0.6167, 0.05045, 0.5803, 0.08029, 0.5504, 0.1167, 0.5283, 0.1582, 0.5146, 0.2032, 0.51, 0.25, 0.5146, 0.2968, 0.5283, 0.3418, 0.5504, 0.3833, 0.5803, 0.4197, 0.6167, 0.4496, 0.6582, 0.4717, 0.7032, 0.4854, 1.0, 0.5, 1.0, 1.0, 0.9688, 1.0, 0.9688, 0.5, 0.9688, 0.5, 0.9688, 1.0, 0.9375, 1.0, 0.9375, 0.5, 0.9375, 0.5, 0.9375, 1.0, 0.9062, 1.0, 0.9062, 0.5, 0.9062, 0.5, 0.9062, 1.0, 0.875, 1.0, 0.875, 0.5, 0.875, 0.5, 0.875, 1.0, 0.8438, 1.0, 0.8438, 0.5, 0.8438, 0.5, 0.8438, 1.0, 0.8125, 1.0, 0.8125, 0.5, 0.8125, 0.5, 0.8125, 1.0, 0.7812, 1.0, 0.7812, 0.5, 0.7812, 0.5, 0.7812, 1.0, 0.75, 1.0, 0.75, 0.5, 0.75, 0.5, 0.75, 1.0, 0.7188, 1.0, 0.7188, 0.5, 0.7188, 0.5, 0.7188, 1.0, 0.6875, 1.0, 0.6875, 0.5, 0.6875, 0.5, 0.6875, 1.0, 0.6562, 1.0, 0.6562, 0.5, 0.6562, 0.5, 0.6562, 1.0, 0.625, 1.0, 0.625, 0.5, 0.625, 0.5, 0.625, 1.0, 0.5938, 1.0, 0.5938, 0.5, 0.5938, 0.5, 0.5938, 1.0, 0.5625, 1.0, 0.5625, 0.5, 0.5625, 0.5, 0.5625, 1.0, 0.5312, 1.0, 0.5312, 0.5, 0.5312, 0.5, 0.5312, 1.0, 0.5, 1.0, 0.5, 0.5, 0.5, 0.5, 0.5, 1.0, 0.4688, 1.0, 0.4688, 0.5, 0.4688, 0.5, 0.4688, 1.0, 0.4375, 1.0, 0.4375, 0.5, 0.4375, 0.5, 0.4375, 1.0, 0.4062, 1.0, 0.4062, 0.5, 0.4062, 0.5, 0.4062, 1.0, 0.375, 1.0, 0.375, 0.5, 0.375, 0.5, 0.375, 1.0, 0.3438, 1.0, 0.3438, 0.5, 0.3438, 0.5, 0.3438, 1.0, 0.3125, 1.0, 0.3125, 0.5, 0.3125, 0.5, 0.3125, 1.0, 0.2812, 1.0, 0.2812, 0.5, 0.2812, 0.5, 0.2812, 1.0, 0.25, 1.0, 0.25, 0.5, 0.25, 0.5, 0.25, 1.0, 0.2188, 1.0, 0.2188, 0.5, 0.2188, 0.5, 0.2188, 1.0, 0.1875, 1.0, 0.1875, 0.5, 0.1875, 0.5, 0.1875, 1.0, 0.1562, 1.0, 0.1562, 0.5, 0.1562, 0.5, 0.1562, 1.0, 0.125, 1.0, 0.125, 0.5, 0.125, 0.5, 0.125, 1.0, 0.09375, 1.0, 0.09375, 0.5, 0.09375, 0.5, 0.09375, 1.0, 0.0625, 1.0, 0.0625, 0.5, 0.2968, 0.4854, 0.25, 0.49, 0.2032, 0.4854, 0.1582, 0.4717, 0.1167, 0.4496, 0.08029, 0.4197, 0.05045, 0.3833, 0.02827, 0.3418, 0.01461, 0.2968, 0.01, 0.25, 0.01461, 0.2032, 0.02827, 0.1582, 0.05045, 0.1167, 0.08029, 0.08029, 0.1167, 0.05045, 0.1582, 0.02827, 0.2032, 0.01461, 0.25, 0.01, 0.2968, 0.01461, 0.3418, 0.02827, 0.3833, 0.05045, 0.4197, 0.08029, 0.4496, 0.1167, 0.4717, 0.1582, 0.4854, 0.2032, 0.49, 0.25, 0.4854, 0.2968, 0.4717, 0.3418, 0.4496, 0.3833, 0.4197, 0.4197, 0.3833, 0.4496, 0.3418, 0.4717, 0.0625, 0.5, 0.0625, 1.0, 0.03125, 1.0, 0.03125, 0.5, 0.03125, 0.5, 0.03125, 1.0, 0.0, 1.0, 0.0, 0.5, 0.75, 0.49, 0.7968, 0.4854, 0.8418, 0.4717, 0.8833, 0.4496, 0.9197, 0.4197, 0.9496, 0.3833, 0.9717, 0.3418, 0.9854, 0.2968, 0.99, 0.25, 0.9854, 0.2032, 0.9717, 0.1582, 0.9496, 0.1167, 0.9197, 0.08029, 0.8833, 0.05045, 0.8418, 0.02827, 0.7968, 0.01461, 0.75, 0.01, 0.7032, 0.01461, 0.6582, 0.02827, 0.6167, 0.05045, 0.5803, 0.08029, 0.5504, 0.1167, 0.5283, 0.1582, 0.5146, 0.2032, 0.51, 0.25, 0.5146, 0.2968, 0.5283, 0.3418, 0.5504, 0.3833, 0.5803, 0.4197, 0.6167, 0.4496, 0.6582, 0.4717, 0.7032, 0.4854, 1.0, 0.5, 1.0, 1.0, 0.9688, 1.0, 0.9688, 0.5, 0.9688, 0.5, 0.9688, 1.0, 0.9375, 1.0, 0.9375, 0.5, 0.9375, 0.5, 0.9375, 1.0, 0.9062, 1.0, 0.9062, 0.5, 0.9062, 0.5, 0.9062, 1.0, 0.875, 1.0, 0.875, 0.5, 0.875, 0.5, 0.875, 1.0, 0.8438, 1.0, 0.8438, 0.5, 0.8438, 0.5, 0.8438, 1.0, 0.8125, 1.0, 0.8125, 0.5, 0.8125, 0.5, 0.8125, 1.0, 0.7812, 1.0, 0.7812, 0.5, 0.7812, 0.5, 0.7812, 1.0, 0.75, 1.0, 0.75, 0.5, 0.75, 0.5, 0.75, 1.0, 0.7188, 1.0, 0.7188, 0.5, 0.7188, 0.5, 0.7188, 1.0, 0.6875, 1.0, 0.6875, 0.5, 0.6875, 0.5, 0.6875, 1.0, 0.6562, 1.0, 0.6562, 0.5, 0.6562, 0.5, 0.6562, 1.0, 0.625, 1.0, 0.625, 0.5, 0.625, 0.5, 0.625, 1.0, 0.5938, 1.0, 0.5938, 0.5, 0.5938, 0.5, 0.5938, 1.0, 0.5625, 1.0, 0.5625, 0.5, 0.5625, 0.5, 0.5625, 1.0, 0.5312, 1.0, 0.5312, 0.5, 0.5312, 0.5, 0.5312, 1.0, 0.5, 1.0, 0.5, 0.5, 0.5, 0.5, 0.5, 1.0, 0.4688, 1.0, 0.4688, 0.5, 0.4688, 0.5, 0.4688, 1.0, 0.4375, 1.0, 0.4375, 0.5, 0.4375, 0.5, 0.4375, 1.0, 0.4062, 1.0, 0.4062, 0.5, 0.4062, 0.5, 0.4062, 1.0, 0.375, 1.0, 0.375, 0.5, 0.375, 0.5, 0.375, 1.0, 0.3438, 1.0, 0.3438, 0.5, 0.3438, 0.5, 0.3438, 1.0, 0.3125, 1.0, 0.3125, 0.5, 0.3125, 0.5, 0.3125, 1.0, 0.2812, 1.0, 0.2812, 0.5, 0.2812, 0.5, 0.2812, 1.0, 0.25, 1.0, 0.25, 0.5, 0.25, 0.5, 0.25, 1.0, 0.2188, 1.0, 0.2188, 0.5, 0.2188, 0.5, 0.2188, 1.0, 0.1875, 1.0, 0.1875, 0.5, 0.1875, 0.5, 0.1875, 1.0, 0.1562, 1.0, 0.1562, 0.5, 0.1562, 0.5, 0.1562, 1.0, 0.125, 1.0, 0.125, 0.5, 0.125, 0.5, 0.125, 1.0, 0.09375, 1.0, 0.09375, 0.5, 0.09375, 0.5, 0.09375, 1.0, 0.0625, 1.0, 0.0625, 0.5, 0.2968, 0.4854, 0.25, 0.49, 0.2032, 0.4854, 0.1582, 0.4717, 0.1167, 0.4496, 0.08029, 0.4197, 0.05045, 0.3833, 0.02827, 0.3418, 0.01461, 0.2968, 0.01, 0.25, 0.01461, 0.2032, 0.02827, 0.1582, 0.05045, 0.1167, 0.08029, 0.08029, 0.1167, 0.05045, 0.1582, 0.02827, 0.2032, 0.01461, 0.25, 0.01, 0.2968, 0.01461, 0.3418, 0.02827, 0.3833, 0.05045, 0.4197, 0.08029, 0.4496, 0.1167, 0.4717, 0.1582, 0.4854, 0.2032, 0.49, 0.25, 0.4854, 0.2968, 0.4717, 0.3418, 0.4496, 0.3833, 0.4197, 0.4197, 0.3833, 0.4496, 0.3418, 0.4717, 0.0625, 0.5, 0.0625, 1.0, 0.03125, 1.0, 0.03125, 0.5, 0.03125, 0.5, 0.03125, 1.0, 0.0, 1.0, 0.0, 0.5, 0.75, 0.49, 0.7968, 0.4854, 0.8418, 0.4717, 0.8833, 0.4496, 0.9197, 0.4197, 0.9496, 0.3833, 0.9717, 0.3418, 0.9854, 0.2968, 0.99, 0.25, 0.9854, 0.2032, 0.9717, 0.1582, 0.9496, 0.1167, 0.9197, 0.08029, 0.8833, 0.05045, 0.8418, 0.02827, 0.7968, 0.01461, 0.75, 0.01, 0.7032, 0.01461, 0.6582, 0.02827, 0.6167, 0.05045, 0.5803, 0.08029, 0.5504, 0.1167, 0.5283, 0.1582, 0.5146, 0.2032, 0.51, 0.25, 0.5146, 0.2968, 0.5283, 0.3418, 0.5504, 0.3833, 0.5803, 0.4197, 0.6167, 0.4496, 0.6582, 0.4717, 0.7032, 0.4854, 0.375, 0.0, 0.625, 0.0, 0.625, 0.25, 0.375, 0.25, 0.375, 0.25, 0.625, 0.25, 0.625, 0.5, 0.375, 0.5, 0.967, 0.9804, 0.03296, 0.9804, 0.03296, 0.04635, 0.967, 0.04635, 0.375, 0.75, 0.625, 0.75, 0.625, 1.0, 0.375, 1.0, 0.125, 0.5, 0.375, 0.5, 0.375, 0.75, 0.125, 0.75, 0.625, 0.5, 0.875, 0.5, 0.875, 0.75, 0.625, 0.75])
me_cube_004.materials.append(mat_material)
me_cube_004.materials.append(mat_material_002)
me_cube_004.materials.append(mat_material_003)
me_cube_004.materials.append(mat_material_004)
me_cube_004.use_remesh_fix_poles = True
me_cube_004.use_remesh_preserve_attributes = False
me_cube_004.update()
me_cube_005 = bpy.data.meshes.new('Cube.005')
me_cube_005.from_pydata([(-2.008, -1.986, -1.015), (-2.008, -1.986, 0.9852), (-2.008, 0.01357, -1.015), (-2.008, 0.01357, 0.9852), (-0.008112, -1.986, -1.015), (-0.008112, -1.986, 0.9852), (-0.008112, 0.01357, -1.015), (-0.008112, 0.01357, 0.9852), (-0.4615, -1.518, -0.02578), (-0.09289, -1.706, 0.02353), (-1.0, -1.509, 0.01698), (0.7065, -1.518, 0.02353), (1.213, -1.633, 0.02353), (-0.3734, -1.587, 0.04515), (0.1765, -1.617, -0.04028), (-0.1041, -1.706, -0.01866), (1.21, -1.634, -0.01865), (-1.411, -1.602, -0.0246), (0.7155, -1.518, -0.01866), (1.513, -1.602, 0.004597), (0.3994, -1.717, 0.004597), (-1.472, -1.662, 0.0168), (-1.71, -1.602, 0.0002803), (0.3994, -1.486, 0.004597), (0.4246, -1.63, 0.041)], [], [(0, 1, 3, 2), (2, 3, 7, 6), (6, 7, 5, 4), (4, 5, 1, 0), (2, 6, 4, 0), (7, 3, 1, 5), (14, 17, 8), (8, 17, 10), (16, 19, 20), (15, 20, 21), (8, 10, 23), (18, 23, 19), (9, 12, 24), (21, 9, 13), (10, 21, 13), (11, 10, 13), (12, 11, 24), (24, 11, 13), (13, 9, 24), (19, 11, 12), (19, 23, 11), (23, 10, 11), (22, 21, 10), (21, 20, 9), (20, 12, 9), (20, 19, 12), (18, 8, 23), (10, 17, 22), (22, 17, 21), (17, 15, 21), (15, 16, 20), (16, 18, 19), (14, 8, 18), (14, 15, 17), (16, 14, 18), (14, 16, 15)])
me_cube_005.polygons.foreach_set('material_index', [0, 0, 0, 0, 0, 0, 0, 0, 1, 1, 1, 1, 1, 0, 0, 1, 1, 1, 0, 1, 1, 1, 0, 1, 1, 1, 1, 0, 0, 0, 1, 1, 1, 1, 1, 1])
_uv = me_cube_005.uv_layers.new(name='UVMap')
_uv.uv.foreach_set('vector', [0.375, 0.0, 0.625, 0.0, 0.625, 0.25, 0.375, 0.25, 0.375, 0.25, 0.625, 0.25, 0.625, 0.5, 0.375, 0.5, 0.9755, 0.05105, 0.9755, 0.9824, 0.04417, 0.9824, 0.04417, 0.05105, 0.375, 0.75, 0.625, 0.75, 0.625, 1.0, 0.375, 1.0, 0.125, 0.5, 0.375, 0.5, 0.375, 0.75, 0.125, 0.75, 0.625, 0.5, 0.875, 0.5, 0.875, 0.75, 0.625, 0.75, 0.7273, 0.0, 0.8053, 0.1372, 0.6594, 0.1176, 0.6594, 0.1176, 0.8053, 0.1372, 0.6814, 0.2886, 0.3188, 0.1575, 0.3636, 0.2362, 0.1818, 0.2362, 0.137, 0.1575, 0.1818, 0.2362, 0.01494, 0.289, 0.6594, 0.1176, 0.6814, 0.2886, 0.5455, 0.2362, 0.5006, 0.1575, 0.5455, 0.2362, 0.3636, 0.2362, 0.1357, 0.3149, 0.3176, 0.3149, 0.2727, 0.3937, 0.01494, 0.289, 0.1357, 0.3149, 0.06746, 0.4318, 0.6814, 0.2886, 0.8931, 0.289, 0.8182, 0.3937, 0.4994, 0.3149, 0.6814, 0.2886, 0.6487, 0.4125, 0.3176, 0.3149, 0.4994, 0.3149, 0.4091, 0.3937, 0.4091, 0.3937, 0.4994, 0.3149, 0.4776, 0.4325, 0.06746, 0.4318, 0.1357, 0.3149, 0.1364, 0.3937, 0.3636, 0.2362, 0.4994, 0.3149, 0.3176, 0.3149, 0.3636, 0.2362, 0.5455, 0.2362, 0.4994, 0.3149, 0.5455, 0.2362, 0.6814, 0.2886, 0.4994, 0.3149, 0.8182, 0.2362, 0.8931, 0.289, 0.6814, 0.2886, 0.01494, 0.289, 0.1818, 0.2362, 0.1357, 0.3149, 0.1818, 0.2362, 0.3176, 0.3149, 0.1357, 0.3149, 0.1818, 0.2362, 0.3636, 0.2362, 0.3176, 0.3149, 0.5006, 0.1575, 0.6594, 0.1176, 0.5455, 0.2362, 0.6814, 0.2886, 0.8053, 0.1372, 0.8182, 0.2362, 0.8182, 0.2362, 0.8639, 0.1168, 0.8931, 0.289, 0.8639, 0.1168, 1.0, 0.1575, 0.8931, 0.289, 0.137, 0.1575, 0.3188, 0.1575, 0.1818, 0.2362, 0.3188, 0.1575, 0.5006, 0.1575, 0.3636, 0.2362, 0.522, 0.04062, 0.6133, 0.1176, 0.5006, 0.1575, 0.9321, 0.0399, 1.0, 0.1575, 0.8639, 0.1168, 0.3188, 0.1575, 0.3636, 0.07873, 0.5006, 0.1575, 0.1941, 0.05993, 0.3188, 0.1575, 0.137, 0.1575])
me_cube_005.materials.append(mat_material)
me_cube_005.materials.append(mat_material_001)
me_cube_005.use_remesh_fix_poles = True
me_cube_005.use_remesh_preserve_attributes = False
me_cube_005.update()
me_cube_007 = bpy.data.meshes.new('Cube.007')
me_cube_007.from_pydata([(-2.006, -0.005869, -1.023), (-2.006, -0.005869, 0.9771), (-2.006, 1.994, -1.023), (-2.006, 1.994, 0.9771), (-0.005808, -0.005869, -1.023), (-0.005808, -0.005869, 0.9771), (-0.005808, 1.994, -1.023), (-0.005808, 1.994, 0.9771), (-0.4592, 1.652, -0.03388), (-0.09058, 1.464, 0.01543), (-0.9977, 1.66, 0.008877), (0.7088, 1.652, 0.01543), (1.215, 1.536, 0.01543), (-0.3711, 1.583, 0.03706), (0.1788, 1.552, -0.04838), (-0.1018, 1.464, -0.02675), (1.212, 1.535, -0.02675), (-1.408, 1.568, -0.0327), (0.7178, 1.651, -0.02675), (1.515, 1.568, -0.003503), (0.4017, 1.452, -0.003503), (-1.469, 1.507, 0.008705), (-1.707, 1.568, -0.007819), (0.4017, 1.683, -0.003503), (0.4269, 1.539, 0.0329)], [], [(0, 1, 3, 2), (2, 3, 7, 6), (6, 7, 5, 4), (4, 5, 1, 0), (2, 6, 4, 0), (7, 3, 1, 5), (14, 17, 8), (8, 17, 10), (16, 19, 20), (15, 20, 21), (8, 10, 23), (18, 23, 19), (9, 12, 24), (21, 9, 13), (10, 21, 13), (11, 10, 13), (12, 11, 24), (24, 11, 13), (13, 9, 24), (19, 11, 12), (19, 23, 11), (23, 10, 11), (22, 21, 10), (21, 20, 9), (20, 12, 9), (20, 19, 12), (18, 8, 23), (10, 17, 22), (22, 17, 21), (17, 15, 21), (15, 16, 20), (16, 18, 19), (14, 8, 18), (14, 15, 17), (16, 14, 18), (14, 16, 15)])
me_cube_007.polygons.foreach_set('material_index', [0, 0, 0, 0, 0, 0, 0, 0, 1, 1, 1, 1, 1, 0, 0, 1, 1, 1, 1, 1, 1, 1, 0, 1, 1, 1, 1, 0, 0, 0, 1, 1, 1, 0, 1, 1])
_uv = me_cube_007.uv_layers.new(name='UVMap')
_uv.uv.foreach_set('vector', [0.375, 0.0, 0.625, 0.0, 0.625, 0.25, 0.375, 0.25, 0.375, 0.25, 0.625, 0.25, 0.625, 0.5, 0.375, 0.5, 0.07819, 0.9538, 0.07819, 0.07297, 0.959, 0.07297, 0.959, 0.9538, 0.375, 0.75, 0.625, 0.75, 0.625, 1.0, 0.375, 1.0, 0.125, 0.5, 0.375, 0.5, 0.375, 0.75, 0.125, 0.75, 0.625, 0.5, 0.875, 0.5, 0.875, 0.75, 0.625, 0.75, 0.7273, 0.0, 0.8053, 0.1372, 0.6594, 0.1176, 0.6594, 0.1176, 0.8053, 0.1372, 0.6814, 0.2886, 0.3188, 0.1575, 0.3636, 0.2362, 0.1818, 0.2362, 0.137, 0.1575, 0.1818, 0.2362, 0.01494, 0.289, 0.6594, 0.1176, 0.6814, 0.2886, 0.5455, 0.2362, 0.5006, 0.1575, 0.5455, 0.2362, 0.3636, 0.2362, 0.1357, 0.3149, 0.3176, 0.3149, 0.2727, 0.3937, 0.01494, 0.289, 0.1357, 0.3149, 0.06746, 0.4318, 0.6814, 0.2886, 0.8931, 0.289, 0.8182, 0.3937, 0.4994, 0.3149, 0.6814, 0.2886, 0.6487, 0.4125, 0.3176, 0.3149, 0.4994, 0.3149, 0.4091, 0.3937, 0.4091, 0.3937, 0.4994, 0.3149, 0.4776, 0.4325, 0.06746, 0.4318, 0.1357, 0.3149, 0.1364, 0.3937, 0.3636, 0.2362, 0.4994, 0.3149, 0.3176, 0.3149, 0.3636, 0.2362, 0.5455, 0.2362, 0.4994, 0.3149, 0.5455, 0.2362, 0.6814, 0.2886, 0.4994, 0.3149, 0.8182, 0.2362, 0.8931, 0.289, 0.6814, 0.2886, 0.01494, 0.289, 0.1818, 0.2362, 0.1357, 0.3149, 0.1818, 0.2362, 0.3176, 0.3149, 0.1357, 0.3149, 0.1818, 0.2362, 0.3636, 0.2362, 0.3176, 0.3149, 0.5006, 0.1575, 0.6594, 0.1176, 0.5455, 0.2362, 0.6814, 0.2886, 0.8053, 0.1372, 0.8182, 0.2362, 0.8182, 0.2362, 0.8639, 0.1168, 0.8931, 0.289, 0.8639, 0.1168, 1.0, 0.1575, 0.8931, 0.289, 0.137, 0.1575, 0.3188, 0.1575, 0.1818, 0.2362, 0.3188, 0.1575, 0.5006, 0.1575, 0.3636, 0.2362, 0.522, 0.04062, 0.6133, 0.1176, 0.5006, 0.1575, 0.9321, 0.0399, 1.0, 0.1575, 0.8639, 0.1168, 0.3188, 0.1575, 0.3636, 0.07873, 0.5006, 0.1575, 0.1941, 0.05993, 0.3188, 0.1575, 0.137, 0.1575])
me_cube_007.materials.append(mat_material)
me_cube_007.materials.append(mat_material_001)
me_cube_007.use_remesh_fix_poles = True
me_cube_007.use_remesh_preserve_attributes = False
me_cube_007.update()
me_icosphere = bpy.data.meshes.new('Icosphere')
me_icosphere.from_pydata([(-0.296, -12.55, -0.409), (-0.05717, -14.17, 0.8155), (-0.6449, -12.48, 0.6527), (0.4608, -12.55, 0.8155), (0.7889, -13.55, 0.8155), (-0.239, -13.15, 1.352), (0.1174, -13.41, -0.769), (-0.06441, -14.17, -0.2321), (0.7867, -13.56, -0.2321), (-0.911, -13.28, -0.3796), (0.4666, -12.56, -0.2321), (0.9831, -13.28, 0.3453), (0.2618, -14.27, 0.3453), (-0.9506, -13.8, 0.6484), (-1.105, -13.28, 0.2381), (0.2618, -12.29, 0.3453), (0.2781, -13.52, 1.249), (-1.298, -17.1, -24.97), (-1.298, -17.1, 24.7), (-1.298, 0.09528, -24.97), (-1.298, 0.09528, 24.7), (-0.002242, -17.1, -24.97), (-0.002242, -17.1, 24.7), (-0.002242, 0.09528, -24.97), (-0.002242, 0.09528, 24.7)], [], [(6, 9, 0), (0, 9, 2), (8, 11, 12), (7, 12, 13), (0, 2, 15), (10, 15, 11), (1, 4, 16), (13, 1, 5), (2, 13, 5), (3, 2, 5), (4, 3, 16), (16, 3, 5), (5, 1, 16), (11, 3, 4), (11, 15, 3), (15, 2, 3), (14, 13, 2), (13, 12, 1), (12, 4, 1), (12, 11, 4), (10, 0, 15), (2, 9, 14), (14, 9, 13), (9, 7, 13), (7, 8, 12), (8, 10, 11), (6, 0, 10), (6, 7, 9), (8, 6, 10), (6, 8, 7), (17, 18, 20, 19), (19, 20, 24, 23), (23, 24, 22, 21), (21, 22, 18, 17), (19, 23, 21, 17), (24, 20, 18, 22)])
me_icosphere.polygons.foreach_set('material_index', [0, 0, 1, 0, 1, 1, 1, 0, 0, 1, 1, 1, 0, 1, 1, 1, 0, 0, 1, 1, 1, 0, 0, 0, 1, 1, 1, 0, 1, 1, 0, 0, 0, 0, 0, 0])
_uv = me_icosphere.uv_layers.new(name='UVMap')
_uv.uv.foreach_set('vector', [0.7273, 0.0, 0.8053, 0.1372, 0.6594, 0.1176, 0.6594, 0.1176, 0.8053, 0.1372, 0.6814, 0.2886, 0.3188, 0.1575, 0.3636, 0.2362, 0.1818, 0.2362, 0.137, 0.1575, 0.1818, 0.2362, 0.01494, 0.289, 0.6594, 0.1176, 0.6814, 0.2886, 0.5455, 0.2362, 0.5006, 0.1575, 0.5455, 0.2362, 0.3636, 0.2362, 0.1357, 0.3149, 0.3176, 0.3149, 0.2727, 0.3937, 0.01494, 0.289, 0.1357, 0.3149, 0.06746, 0.4318, 0.6814, 0.2886, 0.8931, 0.289, 0.8182, 0.3937, 0.4994, 0.3149, 0.6814, 0.2886, 0.6487, 0.4125, 0.3176, 0.3149, 0.4994, 0.3149, 0.4091, 0.3937, 0.4091, 0.3937, 0.4994, 0.3149, 0.4776, 0.4325, 0.06746, 0.4318, 0.1357, 0.3149, 0.1364, 0.3937, 0.3636, 0.2362, 0.4994, 0.3149, 0.3176, 0.3149, 0.3636, 0.2362, 0.5455, 0.2362, 0.4994, 0.3149, 0.5455, 0.2362, 0.6814, 0.2886, 0.4994, 0.3149, 0.8182, 0.2362, 0.8931, 0.289, 0.6814, 0.2886, 0.01494, 0.289, 0.1818, 0.2362, 0.1357, 0.3149, 0.1818, 0.2362, 0.3176, 0.3149, 0.1357, 0.3149, 0.1818, 0.2362, 0.3636, 0.2362, 0.3176, 0.3149, 0.5006, 0.1575, 0.6594, 0.1176, 0.5455, 0.2362, 0.6814, 0.2886, 0.8053, 0.1372, 0.8182, 0.2362, 0.8182, 0.2362, 0.8639, 0.1168, 0.8931, 0.289, 0.8639, 0.1168, 1.0, 0.1575, 0.8931, 0.289, 0.137, 0.1575, 0.3188, 0.1575, 0.1818, 0.2362, 0.3188, 0.1575, 0.5006, 0.1575, 0.3636, 0.2362, 0.522, 0.04062, 0.6133, 0.1176, 0.5006, 0.1575, 0.9321, 0.0399, 1.0, 0.1575, 0.8639, 0.1168, 0.3188, 0.1575, 0.3636, 0.07873, 0.5006, 0.1575, 0.1941, 0.05993, 0.3188, 0.1575, 0.137, 0.1575, 0.375, 0.0, 0.625, 0.0, 0.625, 0.25, 0.375, 0.25, 0.375, 0.25, 0.625, 0.25, 0.625, 0.5, 0.375, 0.5, 0.01415, 0.962, 0.01415, 0.02754, 0.9486, 0.02754, 0.9486, 0.962, 0.375, 0.75, 0.625, 0.75, 0.625, 1.0, 0.375, 1.0, 0.125, 0.5, 0.375, 0.5, 0.375, 0.75, 0.125, 0.75, 0.625, 0.5, 0.875, 0.5, 0.875, 0.75, 0.625, 0.75])
me_icosphere.materials.append(mat_material)
me_icosphere.materials.append(mat_material_001)
me_icosphere.use_remesh_fix_poles = True
me_icosphere.use_remesh_preserve_attributes = False
me_icosphere.update()

# ---- objects
ob_locker = bpy.data.objects.new('locker', me_cube_004)
ob_door3 = bpy.data.objects.new('door3', me_cube_005)
ob_door1 = bpy.data.objects.new('door1', me_cube_007)
ob_door2 = bpy.data.objects.new('door2', me_icosphere)

# ---- transforms, parenting, visibility, modifiers, constraints
ob_locker.location = (0.0, 3.123, -2.839)
ob_locker.scale = (1.0, 1.486, 0.09469)
ob_door3.location = (1.621, 4.563, 0.06305)
ob_door3.scale = (0.06702, 1.468, 4.265)
ob_door1.location = (1.621, -4.462, 0.09744)
ob_door1.scale = (0.06702, 1.497, 4.258)
ob_door2.location = (1.621, 1.549, 0.0244)
ob_door2.scale = (0.1034, 0.1741, 0.1716)

# ---- collection membership
col_collection.objects.link(ob_locker)
col_collection.objects.link(ob_door3)
col_collection.objects.link(ob_door1)
col_collection.objects.link(ob_door2)

# ---- scene / render settings (as saved in the file)
scene.frame_start = 1; scene.frame_end = 250; scene.frame_set(1)
scene.render.engine = 'BLENDER_EEVEE_NEXT'
scene.cycles.sampling_pattern = 'TABULATED_SOBOL'
scene.cycles.use_light_tree = False
scene.view_settings.view_transform = 'Filmic'
bpy.context.view_layer.update()

# ---- added for rendering (the .blend has no active camera and no usable light): camera, sun
cam_auto = bpy.data.cameras.new('AutoCamera')
cam_auto.lens = 50.0
cam_auto.sensor_width = 36.0
cam_auto.clip_end = 1000.0
ob_auto_camera = bpy.data.objects.new('AutoCamera', cam_auto)
scene.collection.objects.link(ob_auto_camera)
ob_auto_camera.location = (12.7951, -15.2019, 9.75721)
ob_auto_camera.rotation_euler = (1.09748, -7.21219e-08, 0.694738)
scene.camera = ob_auto_camera
light_auto_sun = bpy.data.lights.new('AutoSun', 'SUN')
light_auto_sun.energy = 3.0
light_auto_sun.angle = 0.0523599
ob_auto_sun = bpy.data.objects.new('AutoSun', light_auto_sun)
scene.collection.objects.link(ob_auto_sun)
ob_auto_sun.rotation_euler = (0.872665, 0.174533, 0.523599)
bpy.context.view_layer.update()
